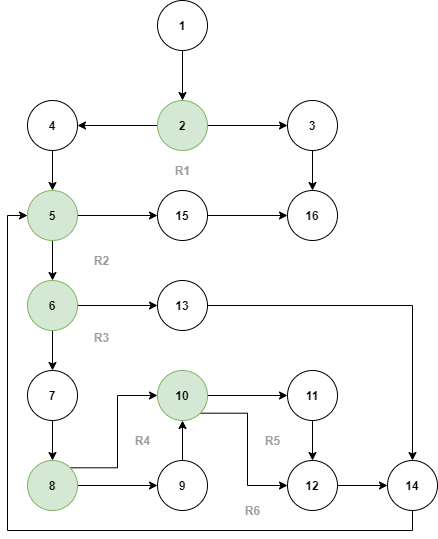

The diagram above was exported from draw.io. Its source (the exported page's mxGraphModel, read from the mxfile embedded in the PNG):
<mxGraphModel dx="862" dy="435" grid="1" gridSize="10" guides="1" tooltips="1" connect="1" arrows="1" fold="1" page="1" pageScale="1" pageWidth="850" pageHeight="1100" math="0" shadow="0">
  <root>
    <mxCell id="0" />
    <mxCell id="1" parent="0" />
    <mxCell id="fkFQf9W0Dx1sF69yP9gc-4" value="" style="edgeStyle=orthogonalEdgeStyle;rounded=0;orthogonalLoop=1;jettySize=auto;html=1;" edge="1" parent="1" source="fkFQf9W0Dx1sF69yP9gc-1" target="fkFQf9W0Dx1sF69yP9gc-3">
      <mxGeometry relative="1" as="geometry" />
    </mxCell>
    <mxCell id="fkFQf9W0Dx1sF69yP9gc-1" value="&lt;b&gt;1&lt;/b&gt;" style="ellipse;whiteSpace=wrap;html=1;aspect=fixed;" vertex="1" parent="1">
      <mxGeometry x="400" y="20" width="50" height="50" as="geometry" />
    </mxCell>
    <mxCell id="fkFQf9W0Dx1sF69yP9gc-6" value="" style="edgeStyle=orthogonalEdgeStyle;rounded=0;orthogonalLoop=1;jettySize=auto;html=1;" edge="1" parent="1" source="fkFQf9W0Dx1sF69yP9gc-3" target="fkFQf9W0Dx1sF69yP9gc-5">
      <mxGeometry relative="1" as="geometry" />
    </mxCell>
    <mxCell id="fkFQf9W0Dx1sF69yP9gc-8" value="" style="edgeStyle=orthogonalEdgeStyle;rounded=0;orthogonalLoop=1;jettySize=auto;html=1;" edge="1" parent="1" source="fkFQf9W0Dx1sF69yP9gc-3" target="fkFQf9W0Dx1sF69yP9gc-7">
      <mxGeometry relative="1" as="geometry" />
    </mxCell>
    <mxCell id="fkFQf9W0Dx1sF69yP9gc-3" value="&lt;b&gt;2&lt;/b&gt;" style="ellipse;whiteSpace=wrap;html=1;aspect=fixed;fillColor=#d5e8d4;strokeColor=#82b366;" vertex="1" parent="1">
      <mxGeometry x="400" y="120" width="50" height="50" as="geometry" />
    </mxCell>
    <mxCell id="fkFQf9W0Dx1sF69yP9gc-10" value="" style="edgeStyle=orthogonalEdgeStyle;rounded=0;orthogonalLoop=1;jettySize=auto;html=1;" edge="1" parent="1" source="fkFQf9W0Dx1sF69yP9gc-7" target="fkFQf9W0Dx1sF69yP9gc-9">
      <mxGeometry relative="1" as="geometry" />
    </mxCell>
    <mxCell id="fkFQf9W0Dx1sF69yP9gc-7" value="&lt;b&gt;4&lt;/b&gt;" style="ellipse;whiteSpace=wrap;html=1;aspect=fixed;" vertex="1" parent="1">
      <mxGeometry x="270" y="120" width="50" height="50" as="geometry" />
    </mxCell>
    <mxCell id="fkFQf9W0Dx1sF69yP9gc-12" value="" style="edgeStyle=orthogonalEdgeStyle;rounded=0;orthogonalLoop=1;jettySize=auto;html=1;" edge="1" parent="1" source="fkFQf9W0Dx1sF69yP9gc-9" target="fkFQf9W0Dx1sF69yP9gc-11">
      <mxGeometry relative="1" as="geometry" />
    </mxCell>
    <mxCell id="fkFQf9W0Dx1sF69yP9gc-17" value="" style="edgeStyle=orthogonalEdgeStyle;rounded=0;orthogonalLoop=1;jettySize=auto;html=1;" edge="1" parent="1" source="fkFQf9W0Dx1sF69yP9gc-9" target="fkFQf9W0Dx1sF69yP9gc-16">
      <mxGeometry relative="1" as="geometry" />
    </mxCell>
    <mxCell id="fkFQf9W0Dx1sF69yP9gc-9" value="&lt;b&gt;5&lt;/b&gt;" style="ellipse;whiteSpace=wrap;html=1;aspect=fixed;fillColor=#d5e8d4;strokeColor=#82b366;" vertex="1" parent="1">
      <mxGeometry x="270" y="210" width="50" height="50" as="geometry" />
    </mxCell>
    <mxCell id="fkFQf9W0Dx1sF69yP9gc-19" value="" style="edgeStyle=orthogonalEdgeStyle;rounded=0;orthogonalLoop=1;jettySize=auto;html=1;" edge="1" parent="1" source="fkFQf9W0Dx1sF69yP9gc-16" target="fkFQf9W0Dx1sF69yP9gc-18">
      <mxGeometry relative="1" as="geometry" />
    </mxCell>
    <mxCell id="fkFQf9W0Dx1sF69yP9gc-21" value="" style="edgeStyle=orthogonalEdgeStyle;rounded=0;orthogonalLoop=1;jettySize=auto;html=1;" edge="1" parent="1" source="fkFQf9W0Dx1sF69yP9gc-16" target="fkFQf9W0Dx1sF69yP9gc-20">
      <mxGeometry relative="1" as="geometry" />
    </mxCell>
    <mxCell id="fkFQf9W0Dx1sF69yP9gc-16" value="&lt;b&gt;6&lt;/b&gt;" style="ellipse;whiteSpace=wrap;html=1;aspect=fixed;fillColor=#d5e8d4;strokeColor=#82b366;" vertex="1" parent="1">
      <mxGeometry x="270" y="300" width="50" height="50" as="geometry" />
    </mxCell>
    <mxCell id="fkFQf9W0Dx1sF69yP9gc-35" style="edgeStyle=orthogonalEdgeStyle;rounded=0;orthogonalLoop=1;jettySize=auto;html=1;exitX=1;exitY=0.5;exitDx=0;exitDy=0;entryX=0.5;entryY=0;entryDx=0;entryDy=0;" edge="1" parent="1" source="fkFQf9W0Dx1sF69yP9gc-20" target="fkFQf9W0Dx1sF69yP9gc-33">
      <mxGeometry relative="1" as="geometry" />
    </mxCell>
    <mxCell id="fkFQf9W0Dx1sF69yP9gc-20" value="&lt;b&gt;13&lt;/b&gt;" style="ellipse;whiteSpace=wrap;html=1;aspect=fixed;" vertex="1" parent="1">
      <mxGeometry x="400" y="300" width="50" height="50" as="geometry" />
    </mxCell>
    <mxCell id="fkFQf9W0Dx1sF69yP9gc-23" value="" style="edgeStyle=orthogonalEdgeStyle;rounded=0;orthogonalLoop=1;jettySize=auto;html=1;" edge="1" parent="1" source="fkFQf9W0Dx1sF69yP9gc-18" target="fkFQf9W0Dx1sF69yP9gc-22">
      <mxGeometry relative="1" as="geometry" />
    </mxCell>
    <mxCell id="fkFQf9W0Dx1sF69yP9gc-18" value="&lt;b&gt;7&lt;/b&gt;" style="ellipse;whiteSpace=wrap;html=1;aspect=fixed;" vertex="1" parent="1">
      <mxGeometry x="270" y="390" width="50" height="50" as="geometry" />
    </mxCell>
    <mxCell id="fkFQf9W0Dx1sF69yP9gc-25" value="" style="edgeStyle=orthogonalEdgeStyle;rounded=0;orthogonalLoop=1;jettySize=auto;html=1;" edge="1" parent="1" source="fkFQf9W0Dx1sF69yP9gc-22" target="fkFQf9W0Dx1sF69yP9gc-24">
      <mxGeometry relative="1" as="geometry" />
    </mxCell>
    <mxCell id="fkFQf9W0Dx1sF69yP9gc-28" style="edgeStyle=orthogonalEdgeStyle;rounded=0;orthogonalLoop=1;jettySize=auto;html=1;exitX=1;exitY=0;exitDx=0;exitDy=0;entryX=0;entryY=0.5;entryDx=0;entryDy=0;" edge="1" parent="1" source="fkFQf9W0Dx1sF69yP9gc-22" target="fkFQf9W0Dx1sF69yP9gc-26">
      <mxGeometry relative="1" as="geometry" />
    </mxCell>
    <mxCell id="fkFQf9W0Dx1sF69yP9gc-22" value="&lt;b&gt;8&lt;/b&gt;" style="ellipse;whiteSpace=wrap;html=1;aspect=fixed;fillColor=#d5e8d4;strokeColor=#82b366;" vertex="1" parent="1">
      <mxGeometry x="270" y="480" width="50" height="50" as="geometry" />
    </mxCell>
    <mxCell id="fkFQf9W0Dx1sF69yP9gc-27" value="" style="edgeStyle=orthogonalEdgeStyle;rounded=0;orthogonalLoop=1;jettySize=auto;html=1;" edge="1" parent="1" source="fkFQf9W0Dx1sF69yP9gc-24" target="fkFQf9W0Dx1sF69yP9gc-26">
      <mxGeometry relative="1" as="geometry" />
    </mxCell>
    <mxCell id="fkFQf9W0Dx1sF69yP9gc-24" value="&lt;b&gt;9&lt;/b&gt;" style="ellipse;whiteSpace=wrap;html=1;aspect=fixed;" vertex="1" parent="1">
      <mxGeometry x="400" y="480" width="50" height="50" as="geometry" />
    </mxCell>
    <mxCell id="fkFQf9W0Dx1sF69yP9gc-30" value="" style="edgeStyle=orthogonalEdgeStyle;rounded=0;orthogonalLoop=1;jettySize=auto;html=1;" edge="1" parent="1" source="fkFQf9W0Dx1sF69yP9gc-26" target="fkFQf9W0Dx1sF69yP9gc-29">
      <mxGeometry relative="1" as="geometry" />
    </mxCell>
    <mxCell id="fkFQf9W0Dx1sF69yP9gc-37" style="edgeStyle=orthogonalEdgeStyle;rounded=0;orthogonalLoop=1;jettySize=auto;html=1;exitX=1;exitY=1;exitDx=0;exitDy=0;entryX=0;entryY=0.5;entryDx=0;entryDy=0;" edge="1" parent="1" source="fkFQf9W0Dx1sF69yP9gc-26" target="fkFQf9W0Dx1sF69yP9gc-31">
      <mxGeometry relative="1" as="geometry" />
    </mxCell>
    <mxCell id="fkFQf9W0Dx1sF69yP9gc-26" value="&lt;b&gt;10&lt;/b&gt;" style="ellipse;whiteSpace=wrap;html=1;aspect=fixed;fillColor=#d5e8d4;strokeColor=#82b366;" vertex="1" parent="1">
      <mxGeometry x="400" y="390" width="50" height="50" as="geometry" />
    </mxCell>
    <mxCell id="fkFQf9W0Dx1sF69yP9gc-32" value="" style="edgeStyle=orthogonalEdgeStyle;rounded=0;orthogonalLoop=1;jettySize=auto;html=1;" edge="1" parent="1" source="fkFQf9W0Dx1sF69yP9gc-29" target="fkFQf9W0Dx1sF69yP9gc-31">
      <mxGeometry relative="1" as="geometry" />
    </mxCell>
    <mxCell id="fkFQf9W0Dx1sF69yP9gc-29" value="&lt;b&gt;11&lt;/b&gt;" style="ellipse;whiteSpace=wrap;html=1;aspect=fixed;" vertex="1" parent="1">
      <mxGeometry x="530" y="390" width="50" height="50" as="geometry" />
    </mxCell>
    <mxCell id="fkFQf9W0Dx1sF69yP9gc-34" value="" style="edgeStyle=orthogonalEdgeStyle;rounded=0;orthogonalLoop=1;jettySize=auto;html=1;" edge="1" parent="1" source="fkFQf9W0Dx1sF69yP9gc-31" target="fkFQf9W0Dx1sF69yP9gc-33">
      <mxGeometry relative="1" as="geometry" />
    </mxCell>
    <mxCell id="fkFQf9W0Dx1sF69yP9gc-31" value="&lt;b&gt;12&lt;/b&gt;" style="ellipse;whiteSpace=wrap;html=1;aspect=fixed;" vertex="1" parent="1">
      <mxGeometry x="530" y="480" width="50" height="50" as="geometry" />
    </mxCell>
    <mxCell id="fkFQf9W0Dx1sF69yP9gc-36" style="edgeStyle=orthogonalEdgeStyle;rounded=0;orthogonalLoop=1;jettySize=auto;html=1;exitX=0.5;exitY=1;exitDx=0;exitDy=0;entryX=0;entryY=0.5;entryDx=0;entryDy=0;" edge="1" parent="1" source="fkFQf9W0Dx1sF69yP9gc-33" target="fkFQf9W0Dx1sF69yP9gc-9">
      <mxGeometry relative="1" as="geometry">
        <mxPoint x="240" y="290" as="targetPoint" />
      </mxGeometry>
    </mxCell>
    <mxCell id="fkFQf9W0Dx1sF69yP9gc-33" value="&lt;b&gt;14&lt;/b&gt;" style="ellipse;whiteSpace=wrap;html=1;aspect=fixed;" vertex="1" parent="1">
      <mxGeometry x="630" y="480" width="50" height="50" as="geometry" />
    </mxCell>
    <mxCell id="fkFQf9W0Dx1sF69yP9gc-14" value="" style="edgeStyle=orthogonalEdgeStyle;rounded=0;orthogonalLoop=1;jettySize=auto;html=1;" edge="1" parent="1" source="fkFQf9W0Dx1sF69yP9gc-11" target="fkFQf9W0Dx1sF69yP9gc-13">
      <mxGeometry relative="1" as="geometry" />
    </mxCell>
    <mxCell id="fkFQf9W0Dx1sF69yP9gc-11" value="&lt;b&gt;15&lt;/b&gt;" style="ellipse;whiteSpace=wrap;html=1;aspect=fixed;" vertex="1" parent="1">
      <mxGeometry x="400" y="210" width="50" height="50" as="geometry" />
    </mxCell>
    <mxCell id="fkFQf9W0Dx1sF69yP9gc-13" value="&lt;b&gt;16&lt;/b&gt;" style="ellipse;whiteSpace=wrap;html=1;aspect=fixed;" vertex="1" parent="1">
      <mxGeometry x="530" y="210" width="50" height="50" as="geometry" />
    </mxCell>
    <mxCell id="fkFQf9W0Dx1sF69yP9gc-15" style="edgeStyle=orthogonalEdgeStyle;rounded=0;orthogonalLoop=1;jettySize=auto;html=1;exitX=0.5;exitY=1;exitDx=0;exitDy=0;entryX=0.5;entryY=0;entryDx=0;entryDy=0;" edge="1" parent="1" source="fkFQf9W0Dx1sF69yP9gc-5" target="fkFQf9W0Dx1sF69yP9gc-13">
      <mxGeometry relative="1" as="geometry" />
    </mxCell>
    <mxCell id="fkFQf9W0Dx1sF69yP9gc-5" value="&lt;b&gt;3&lt;/b&gt;" style="ellipse;whiteSpace=wrap;html=1;aspect=fixed;" vertex="1" parent="1">
      <mxGeometry x="530" y="120" width="50" height="50" as="geometry" />
    </mxCell>
    <mxCell id="fkFQf9W0Dx1sF69yP9gc-38" value="&lt;font color=&quot;#9e9e9e&quot;&gt;&lt;b&gt;R1&lt;/b&gt;&lt;/font&gt;" style="text;html=1;align=center;verticalAlign=middle;resizable=0;points=[];autosize=1;" vertex="1" parent="1">
      <mxGeometry x="410" y="180" width="30" height="20" as="geometry" />
    </mxCell>
    <mxCell id="fkFQf9W0Dx1sF69yP9gc-39" value="&lt;span style=&quot;color: rgba(0 , 0 , 0 , 0) ; font-family: monospace ; font-size: 0px&quot;&gt;%3CmxGraphModel%3E%3Croot%3E%3CmxCell%20id%3D%220%22%2F%3E%3CmxCell%20id%3D%221%22%20parent%3D%220%22%2F%3E%3CmxCell%20id%3D%222%22%20value%3D%22%26lt%3Bfont%20color%3D%26quot%3B%239e9e9e%26quot%3B%26gt%3B%26lt%3Bb%26gt%3BR1%26lt%3B%2Fb%26gt%3B%26lt%3B%2Ffont%26gt%3B%22%20style%3D%22text%3Bhtml%3D1%3Balign%3Dcenter%3BverticalAlign%3Dmiddle%3Bresizable%3D0%3Bpoints%3D%5B%5D%3Bautosize%3D1%3B%22%20vertex%3D%221%22%20parent%3D%221%22%3E%3CmxGeometry%20x%3D%22410%22%20y%3D%22180%22%20width%3D%2230%22%20height%3D%2220%22%20as%3D%22geometry%22%2F%3E%3C%2FmxCell%3E%3C%2Froot%3E%3C%2FmxGraphModel%3ER2&lt;/span&gt;" style="text;html=1;align=center;verticalAlign=middle;resizable=0;points=[];autosize=1;" vertex="1" parent="1">
      <mxGeometry x="359" y="275" width="20" height="20" as="geometry" />
    </mxCell>
    <mxCell id="fkFQf9W0Dx1sF69yP9gc-40" value="&lt;font color=&quot;#9e9e9e&quot;&gt;&lt;b&gt;R2&lt;/b&gt;&lt;/font&gt;" style="text;html=1;align=center;verticalAlign=middle;resizable=0;points=[];autosize=1;" vertex="1" parent="1">
      <mxGeometry x="329" y="270" width="30" height="20" as="geometry" />
    </mxCell>
    <mxCell id="fkFQf9W0Dx1sF69yP9gc-41" value="&lt;span style=&quot;color: rgba(0 , 0 , 0 , 0) ; font-family: monospace ; font-size: 0px&quot;&gt;%3CmxGraphModel%3E%3Croot%3E%3CmxCell%20id%3D%220%22%2F%3E%3CmxCell%20id%3D%221%22%20parent%3D%220%22%2F%3E%3CmxCell%20id%3D%222%22%20value%3D%22%26lt%3Bfont%20color%3D%26quot%3B%239e9e9e%26quot%3B%26gt%3B%26lt%3Bb%26gt%3BR1%26lt%3B%2Fb%26gt%3B%26lt%3B%2Ffont%26gt%3B%22%20style%3D%22text%3Bhtml%3D1%3Balign%3Dcenter%3BverticalAlign%3Dmiddle%3Bresizable%3D0%3Bpoints%3D%5B%5D%3Bautosize%3D1%3B%22%20vertex%3D%221%22%20parent%3D%221%22%3E%3CmxGeometry%20x%3D%22410%22%20y%3D%22180%22%20width%3D%2230%22%20height%3D%2220%22%20as%3D%22geometry%22%2F%3E%3C%2FmxCell%3E%3C%2Froot%3E%3C%2FmxGraphModel%3E&lt;/span&gt;" style="text;html=1;align=center;verticalAlign=middle;resizable=0;points=[];autosize=1;" vertex="1" parent="1">
      <mxGeometry x="336" y="347" width="20" height="20" as="geometry" />
    </mxCell>
    <mxCell id="fkFQf9W0Dx1sF69yP9gc-42" value="&lt;font color=&quot;#9e9e9e&quot;&gt;&lt;b&gt;R3&lt;/b&gt;&lt;/font&gt;" style="text;html=1;align=center;verticalAlign=middle;resizable=0;points=[];autosize=1;" vertex="1" parent="1">
      <mxGeometry x="329" y="347" width="30" height="20" as="geometry" />
    </mxCell>
    <mxCell id="fkFQf9W0Dx1sF69yP9gc-43" value="&lt;font color=&quot;#9e9e9e&quot;&gt;&lt;b&gt;R4&lt;/b&gt;&lt;/font&gt;" style="text;html=1;align=center;verticalAlign=middle;resizable=0;points=[];autosize=1;" vertex="1" parent="1">
      <mxGeometry x="370" y="450" width="30" height="20" as="geometry" />
    </mxCell>
    <mxCell id="fkFQf9W0Dx1sF69yP9gc-44" value="&lt;span style=&quot;color: rgba(0 , 0 , 0 , 0) ; font-family: monospace ; font-size: 0px&quot;&gt;%3CmxGraphModel%3E%3Croot%3E%3CmxCell%20id%3D%220%22%2F%3E%3CmxCell%20id%3D%221%22%20parent%3D%220%22%2F%3E%3CmxCell%20id%3D%222%22%20value%3D%22%26lt%3Bfont%20color%3D%26quot%3B%239e9e9e%26quot%3B%26gt%3B%26lt%3Bb%26gt%3BR2%26lt%3B%2Fb%26gt%3B%26lt%3B%2Ffont%26gt%3B%22%20style%3D%22text%3Bhtml%3D1%3Balign%3Dcenter%3BverticalAlign%3Dmiddle%3Bresizable%3D0%3Bpoints%3D%5B%5D%3Bautosize%3D1%3B%22%20vertex%3D%221%22%20parent%3D%221%22%3E%3CmxGeometry%20x%3D%22329%22%20y%3D%22270%22%20width%3D%2230%22%20height%3D%2220%22%20as%3D%22geometry%22%2F%3E%3C%2FmxCell%3E%3C%2Froot%3E%3C%2FmxGraphModel%3E&lt;/span&gt;&lt;span style=&quot;color: rgba(0 , 0 , 0 , 0) ; font-family: monospace ; font-size: 0px&quot;&gt;%3CmxGraphModel%3E%3Croot%3E%3CmxCell%20id%3D%220%22%2F%3E%3CmxCell%20id%3D%221%22%20parent%3D%220%22%2F%3E%3CmxCell%20id%3D%222%22%20value%3D%22%26lt%3Bfont%20color%3D%26quot%3B%239e9e9e%26quot%3B%26gt%3B%26lt%3Bb%26gt%3BR2%26lt%3B%2Fb%26gt%3B%26lt%3B%2Ffont%26gt%3B%22%20style%3D%22text%3Bhtml%3D1%3Balign%3Dcenter%3BverticalAlign%3Dmiddle%3Bresizable%3D0%3Bpoints%3D%5B%5D%3Bautosize%3D1%3B%22%20vertex%3D%221%22%20parent%3D%221%22%3E%3CmxGeometry%20x%3D%22329%22%20y%3D%22270%22%20width%3D%2230%22%20height%3D%2220%22%20as%3D%22geometry%22%2F%3E%3C%2FmxCell%3E%3C%2Froot%3E%3C%2FmxGraphModel%3E&lt;/span&gt;" style="text;html=1;align=center;verticalAlign=middle;resizable=0;points=[];autosize=1;" vertex="1" parent="1">
      <mxGeometry x="519" y="453" width="20" height="20" as="geometry" />
    </mxCell>
    <mxCell id="fkFQf9W0Dx1sF69yP9gc-45" value="&lt;font color=&quot;#9e9e9e&quot;&gt;&lt;b&gt;R5&lt;/b&gt;&lt;/font&gt;" style="text;html=1;align=center;verticalAlign=middle;resizable=0;points=[];autosize=1;" vertex="1" parent="1">
      <mxGeometry x="500" y="450" width="30" height="20" as="geometry" />
    </mxCell>
    <mxCell id="fkFQf9W0Dx1sF69yP9gc-47" value="&lt;font color=&quot;#9e9e9e&quot;&gt;&lt;b&gt;R6&lt;/b&gt;&lt;/font&gt;" style="text;html=1;align=center;verticalAlign=middle;resizable=0;points=[];autosize=1;" vertex="1" parent="1">
      <mxGeometry x="480" y="520" width="30" height="20" as="geometry" />
    </mxCell>
  </root>
</mxGraphModel>